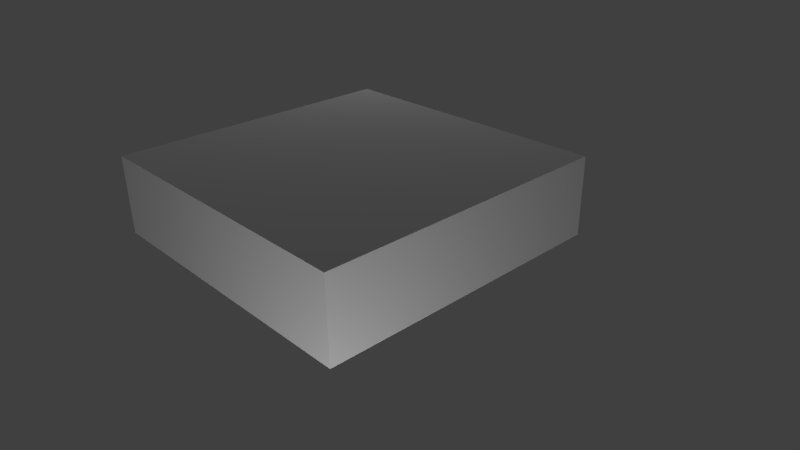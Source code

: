 # Source: apartment3story_tjh.blend  (saved by Blender 2.60.0; exported with 4.5.12 LTS)
import bpy
from mathutils import Matrix  # noqa: F401  (used for matrix-valued properties, if any)

bpy.ops.wm.read_factory_settings(use_empty=True)
scene = bpy.context.scene
scene.name = 'Scene'

# ---- collections
col_collection_1 = bpy.data.collections.new('Collection 1'); scene.collection.children.link(col_collection_1)

# ---- materials (node trees are filled in below, after node groups)
mat_material = bpy.data.materials.new('Material')
mat_material.alpha_threshold = 0.0
mat_material.use_transparent_shadow = False
mat_material.roughness = 0.5
mat_material.line_color = (0.0, 0.0, 0.0, 1.0)

# ---- material node trees

# ---- world
world_world = bpy.data.worlds.new('World'); scene.world = world_world
world_world.color = (0.05088, 0.05088, 0.05088)
world_world.use_sun_shadow = False
world_world.sun_shadow_jitter_overblur = 0.0
world_world.cycles.sampling_method = 'MANUAL'
world_world.cycles.sample_map_resolution = 256

# ---- cameras
cam_camera = bpy.data.cameras.new('Camera')
cam_camera.clip_end = 1e+04
cam_camera.lens = 35.0
cam_camera.ortho_scale = 7.314
cam_camera.dof.focus_distance = 0.0
cam_camera.dof.aperture_fstop = 128.0

# ---- lights
light_lamp_001 = bpy.data.lights.new('Lamp.001', 'POINT')
light_lamp_001.transmission_factor = 0.0
light_lamp_001.cutoff_distance = 30.0
light_lamp_001.energy = 100.0
light_lamp_001.shadow_buffer_clip_start = 1.001
light_lamp_001.shadow_soft_size = 1.0
light_lamp_001.shadow_maximum_resolution = 0.006
light_lamp_001.use_absolute_resolution = True
light_lamp_001.cycles.use_multiple_importance_sampling = False
light_lamp = bpy.data.lights.new('Lamp', 'POINT')
light_lamp.transmission_factor = 0.0
light_lamp.cutoff_distance = 30.0
light_lamp.energy = 100.0
light_lamp.shadow_buffer_clip_start = 1.001
light_lamp.shadow_soft_size = 1.0
light_lamp.shadow_maximum_resolution = 0.006
light_lamp.use_absolute_resolution = True
light_lamp.cycles.use_multiple_importance_sampling = False

# ---- meshes
me_cube = bpy.data.meshes.new('Cube')
me_cube.from_pydata([(-1.0, 1.0, -1.0), (-1.0, -1.0, -1.0), (-1.0, -1.0, 1.0), (-1.0, 1.0, 1.0), (1.0, 1.0, -1.0), (1.0, -1.0, -1.0), (1.0, -1.0, 1.0), (1.0, 1.0, 1.0)], [], [(0, 1, 2, 3), (4, 7, 6, 5), (0, 4, 5, 1), (1, 5, 6, 2), (2, 6, 7, 3), (4, 0, 3, 7)])
_uv = me_cube.uv_layers.new(name='UVTex')
_uv.uv.foreach_set('vector', [0.0232, 0.01942, 0.9579, 0.0, 0.9478, 0.8447, 0.0348, 0.8932, 0.9565, 0.02721, 0.9483, 0.8556, 0.0349, 0.8809, 0.02258, 0.0279, 3.795, 3.467, -2.814, 3.605, -2.742, -2.368, 3.713, -2.711, 0.0232, 0.01942, 0.9579, 0.0, 0.9478, 0.8447, 0.0348, 0.8932, -10.48, -9.576, 11.46, -10.03, 11.22, 9.786, -10.2, 10.93, 0.0232, 0.01942, 0.9579, 0.0, 0.9478, 0.8447, 0.0348, 0.8932])
me_cube.materials.append(mat_material)
me_cube.use_remesh_preserve_volume = False
me_cube.use_remesh_preserve_attributes = False
me_cube.use_mirror_vertex_groups = False
me_cube.update()

# ---- objects
ob_lamp_001 = bpy.data.objects.new('Lamp.001', light_lamp_001)
ob_cube = bpy.data.objects.new('Cube', me_cube)
ob_lamp = bpy.data.objects.new('Lamp', light_lamp)
ob_camera = bpy.data.objects.new('Camera', cam_camera)

# ---- transforms, parenting, visibility, modifiers, constraints
ob_lamp_001.location = (-2.647, 2.945, 1.094)
ob_lamp_001.rotation_euler = (0.6503, 0.05522, 1.866)
ob_lamp_001.lock_rotations_4d = False
ob_lamp_001.empty_display_type = 'ARROWS'
ob_lamp_001.color = (0.0, 0.0, 0.0, 0.0)
ob_lamp_001.lineart.crease_threshold = 0.0
ob_cube.location = (0.0, 0.0, 0.0)
ob_cube.scale = (1.0, 1.0, 0.2644)
ob_cube.lock_rotations_4d = False
ob_cube.empty_display_type = 'ARROWS'
ob_cube.lineart.crease_threshold = 0.0
ob_lamp.location = (2.119, -2.028, -1.228)
ob_lamp.rotation_euler = (0.6503, 0.05522, 1.866)
ob_lamp.lock_rotations_4d = False
ob_lamp.empty_display_type = 'ARROWS'
ob_lamp.color = (0.0, 0.0, 0.0, 0.0)
ob_lamp.lineart.crease_threshold = 0.0
ob_camera.location = (3.43, -2.801, 1.992)
ob_camera.rotation_euler = (1.109, 0.01082, 0.8149)
ob_camera.lock_rotations_4d = False
ob_camera.empty_display_type = 'ARROWS'
ob_camera.color = (0.0, 0.0, 0.0, 0.0)
ob_camera.display_type = 'WIRE'
ob_camera.lineart.crease_threshold = 0.0

# ---- collection membership
col_collection_1.objects.link(ob_lamp_001)
col_collection_1.objects.link(ob_cube)
col_collection_1.objects.link(ob_lamp)
col_collection_1.objects.link(ob_camera)

# ---- scene / render settings (as saved in the file)
scene.camera = ob_camera
scene.frame_start = 1; scene.frame_end = 250; scene.frame_set(1)
scene.render.engine = 'BLENDER_EEVEE_NEXT'
scene.render.image_settings.color_mode = 'RGB'
scene.render.image_settings.compression = 90
scene.render.resolution_percentage = 50
scene.render.dither_intensity = 0.0
scene.render.bake_margin = 2
scene.render.bake_bias = 0.0
scene.cycles.use_denoising = False
scene.cycles.samples = 10
scene.cycles.sampling_pattern = 'TABULATED_SOBOL'
scene.cycles.light_sampling_threshold = 0.0
scene.cycles.use_adaptive_sampling = False
scene.cycles.use_light_tree = False
scene.cycles.blur_glossy = 0.0
scene.cycles.volume_bounces = 1
scene.cycles.pixel_filter_type = 'GAUSSIAN'
scene.cycles.sample_clamp_indirect = 0.0
scene.view_settings.view_transform = 'Standard'
bpy.context.view_layer.update()

